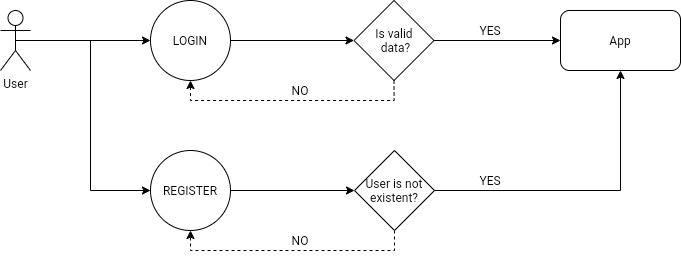

The diagram above was exported from draw.io. Its source (the exported page's mxGraphModel, read from the mxfile embedded in the PNG):
<mxGraphModel dx="3344" dy="1828" grid="1" gridSize="10" guides="1" tooltips="1" connect="1" arrows="1" fold="1" page="1" pageScale="1" pageWidth="827" pageHeight="1169" math="0" shadow="0">
  <root>
    <mxCell id="0" />
    <mxCell id="1" parent="0" />
    <mxCell id="2" style="edgeStyle=orthogonalEdgeStyle;rounded=0;orthogonalLoop=1;jettySize=auto;html=1;exitX=0.5;exitY=0.5;exitDx=0;exitDy=0;exitPerimeter=0;entryX=0;entryY=0.5;entryDx=0;entryDy=0;" edge="1" source="4" target="6" parent="1">
      <mxGeometry relative="1" as="geometry" />
    </mxCell>
    <mxCell id="3" style="edgeStyle=orthogonalEdgeStyle;rounded=0;orthogonalLoop=1;jettySize=auto;html=1;exitX=0.5;exitY=0.5;exitDx=0;exitDy=0;exitPerimeter=0;entryX=0;entryY=0.5;entryDx=0;entryDy=0;" edge="1" source="4" target="8" parent="1">
      <mxGeometry relative="1" as="geometry">
        <Array as="points">
          <mxPoint x="150" y="70" />
          <mxPoint x="150" y="220" />
        </Array>
      </mxGeometry>
    </mxCell>
    <mxCell id="4" value="User" style="shape=umlActor;verticalLabelPosition=bottom;verticalAlign=top;html=1;outlineConnect=0;" vertex="1" parent="1">
      <mxGeometry x="60" y="40" width="30" height="60" as="geometry" />
    </mxCell>
    <mxCell id="5" style="edgeStyle=orthogonalEdgeStyle;rounded=0;orthogonalLoop=1;jettySize=auto;html=1;exitX=1;exitY=0.5;exitDx=0;exitDy=0;entryX=0;entryY=0.5;entryDx=0;entryDy=0;" edge="1" source="6" target="9" parent="1">
      <mxGeometry relative="1" as="geometry">
        <mxPoint x="410" y="70" as="targetPoint" />
      </mxGeometry>
    </mxCell>
    <mxCell id="6" value="LOGIN" style="ellipse;whiteSpace=wrap;html=1;aspect=fixed;" vertex="1" parent="1">
      <mxGeometry x="210" y="30" width="80" height="80" as="geometry" />
    </mxCell>
    <mxCell id="7" style="edgeStyle=orthogonalEdgeStyle;rounded=0;orthogonalLoop=1;jettySize=auto;html=1;exitX=1;exitY=0.5;exitDx=0;exitDy=0;entryX=0;entryY=0.5;entryDx=0;entryDy=0;" edge="1" source="8" target="12" parent="1">
      <mxGeometry relative="1" as="geometry" />
    </mxCell>
    <mxCell id="8" value="REGISTER" style="ellipse;whiteSpace=wrap;html=1;aspect=fixed;" vertex="1" parent="1">
      <mxGeometry x="210" y="180" width="80" height="80" as="geometry" />
    </mxCell>
    <mxCell id="9" value="Is valid&lt;br&gt;&amp;nbsp;data?" style="rhombus;whiteSpace=wrap;html=1;" vertex="1" parent="1">
      <mxGeometry x="413.5" y="30" width="80" height="80" as="geometry" />
    </mxCell>
    <mxCell id="10" value="App" style="rounded=1;whiteSpace=wrap;html=1;" vertex="1" parent="1">
      <mxGeometry x="620" y="40" width="120" height="60" as="geometry" />
    </mxCell>
    <mxCell id="11" style="edgeStyle=orthogonalEdgeStyle;rounded=0;orthogonalLoop=1;jettySize=auto;html=1;exitX=0.5;exitY=1;exitDx=0;exitDy=0;entryX=0.5;entryY=1;entryDx=0;entryDy=0;dashed=1;" edge="1" source="12" target="8" parent="1">
      <mxGeometry relative="1" as="geometry" />
    </mxCell>
    <mxCell id="12" value="User is not existent?" style="rhombus;whiteSpace=wrap;html=1;" vertex="1" parent="1">
      <mxGeometry x="414" y="179.99999999999997" width="80" height="80" as="geometry" />
    </mxCell>
    <mxCell id="13" style="edgeStyle=orthogonalEdgeStyle;rounded=0;orthogonalLoop=1;jettySize=auto;html=1;exitX=0.5;exitY=1;exitDx=0;exitDy=0;entryX=0.5;entryY=1;entryDx=0;entryDy=0;dashed=1;" edge="1" source="9" target="6" parent="1">
      <mxGeometry relative="1" as="geometry" />
    </mxCell>
    <mxCell id="14" style="edgeStyle=orthogonalEdgeStyle;rounded=0;orthogonalLoop=1;jettySize=auto;html=1;exitX=1;exitY=0.5;exitDx=0;exitDy=0;entryX=0;entryY=0.5;entryDx=0;entryDy=0;" edge="1" source="9" target="10" parent="1">
      <mxGeometry relative="1" as="geometry">
        <mxPoint x="493.5" y="70" as="sourcePoint" />
        <mxPoint x="540" y="70" as="targetPoint" />
      </mxGeometry>
    </mxCell>
    <mxCell id="15" value="NO" style="text;html=1;strokeColor=none;fillColor=none;align=center;verticalAlign=middle;whiteSpace=wrap;rounded=0;" vertex="1" parent="1">
      <mxGeometry x="340" y="110" width="40" height="20" as="geometry" />
    </mxCell>
    <mxCell id="16" value="NO" style="text;html=1;strokeColor=none;fillColor=none;align=center;verticalAlign=middle;whiteSpace=wrap;rounded=0;" vertex="1" parent="1">
      <mxGeometry x="340" y="260" width="40" height="20" as="geometry" />
    </mxCell>
    <mxCell id="17" value="YES" style="text;html=1;strokeColor=none;fillColor=none;align=center;verticalAlign=middle;whiteSpace=wrap;rounded=0;" vertex="1" parent="1">
      <mxGeometry x="530" y="50" width="40" height="20" as="geometry" />
    </mxCell>
    <mxCell id="18" style="edgeStyle=orthogonalEdgeStyle;rounded=0;orthogonalLoop=1;jettySize=auto;html=1;exitX=1;exitY=0.5;exitDx=0;exitDy=0;entryX=0.5;entryY=1;entryDx=0;entryDy=0;" edge="1" source="12" target="10" parent="1">
      <mxGeometry relative="1" as="geometry">
        <mxPoint x="494" y="220" as="sourcePoint" />
        <mxPoint x="680" y="110" as="targetPoint" />
      </mxGeometry>
    </mxCell>
    <mxCell id="19" value="YES" style="text;html=1;strokeColor=none;fillColor=none;align=center;verticalAlign=middle;whiteSpace=wrap;rounded=0;" vertex="1" parent="1">
      <mxGeometry x="530" y="200" width="40" height="20" as="geometry" />
    </mxCell>
  </root>
</mxGraphModel>